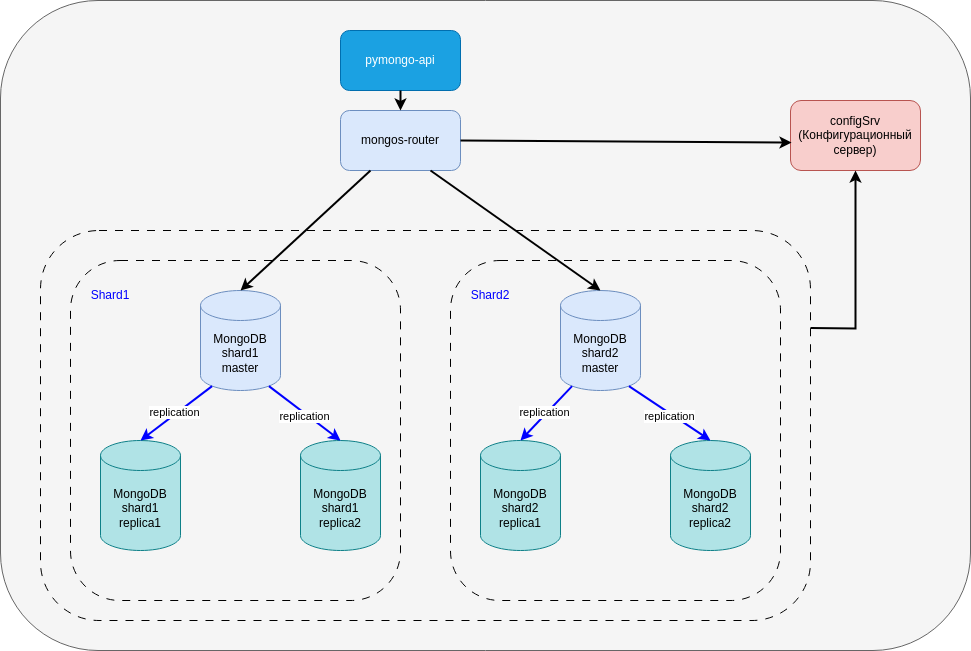

The diagram above was exported from draw.io. Its source (the exported page's mxGraphModel, read from the mxfile embedded in the PNG):
<mxGraphModel dx="2008" dy="1358" grid="1" gridSize="10" guides="1" tooltips="1" connect="1" arrows="1" fold="1" page="1" pageScale="1" pageWidth="1169" pageHeight="827" math="0" shadow="0">
  <root>
    <mxCell id="0" />
    <mxCell id="1" parent="0" />
    <mxCell id="LbU3xU6buKqwQcndJY7--15" value="" style="rounded=1;whiteSpace=wrap;html=1;fillColor=#f5f5f5;fontColor=#333333;strokeColor=#666666;" parent="1" vertex="1">
      <mxGeometry x="40" y="170" width="970" height="650" as="geometry" />
    </mxCell>
    <mxCell id="AQoTyAOBwtpcITkI7_EM-16" value="" style="rounded=1;whiteSpace=wrap;html=1;dashed=1;dashPattern=8 8;glass=0;shadow=0;fillColor=none;align=left;" parent="1" vertex="1">
      <mxGeometry x="110" y="430" width="330" height="340" as="geometry" />
    </mxCell>
    <mxCell id="zA23MoTUsTF4_91t8viU-3" value="pymongo-api" style="rounded=1;whiteSpace=wrap;html=1;fillColor=#1ba1e2;fontColor=#ffffff;strokeColor=#006EAF;" parent="1" vertex="1">
      <mxGeometry x="380" y="200" width="120" height="60" as="geometry" />
    </mxCell>
    <mxCell id="LbU3xU6buKqwQcndJY7--1" value="MongoDB&lt;div&gt;shard1&lt;/div&gt;&lt;div&gt;master&lt;/div&gt;" style="shape=cylinder3;whiteSpace=wrap;html=1;boundedLbl=1;backgroundOutline=1;size=15;fillColor=#dae8fc;strokeColor=#6c8ebf;" parent="1" vertex="1">
      <mxGeometry x="240" y="460" width="80" height="100" as="geometry" />
    </mxCell>
    <mxCell id="LbU3xU6buKqwQcndJY7--5" value="MongoDB&lt;div&gt;shard2&lt;/div&gt;&lt;div&gt;master&lt;/div&gt;" style="shape=cylinder3;whiteSpace=wrap;html=1;boundedLbl=1;backgroundOutline=1;size=15;fillColor=#dae8fc;strokeColor=#6c8ebf;" parent="1" vertex="1">
      <mxGeometry x="600" y="460" width="80" height="100" as="geometry" />
    </mxCell>
    <mxCell id="LbU3xU6buKqwQcndJY7--7" value="mongos-router" style="rounded=1;whiteSpace=wrap;html=1;fillColor=#dae8fc;strokeColor=#6c8ebf;" parent="1" vertex="1">
      <mxGeometry x="380" y="280" width="120" height="60" as="geometry" />
    </mxCell>
    <mxCell id="LbU3xU6buKqwQcndJY7--8" value="configSrv&lt;div&gt;(Конфигурационный сервер)&lt;/div&gt;" style="rounded=1;whiteSpace=wrap;html=1;fillColor=#f8cecc;strokeColor=#b85450;" parent="1" vertex="1">
      <mxGeometry x="830" y="270" width="130" height="70" as="geometry" />
    </mxCell>
    <mxCell id="LbU3xU6buKqwQcndJY7--9" value="" style="endArrow=classic;html=1;rounded=0;exitX=0.5;exitY=1;exitDx=0;exitDy=0;strokeWidth=2;" parent="1" source="zA23MoTUsTF4_91t8viU-3" target="LbU3xU6buKqwQcndJY7--7" edge="1">
      <mxGeometry width="50" height="50" relative="1" as="geometry">
        <mxPoint x="240" y="470" as="sourcePoint" />
        <mxPoint x="290" y="420" as="targetPoint" />
      </mxGeometry>
    </mxCell>
    <mxCell id="LbU3xU6buKqwQcndJY7--10" value="" style="endArrow=classic;html=1;rounded=0;exitX=0.25;exitY=1;exitDx=0;exitDy=0;entryX=0.5;entryY=0;entryDx=0;entryDy=0;entryPerimeter=0;strokeWidth=2;" parent="1" source="LbU3xU6buKqwQcndJY7--7" target="LbU3xU6buKqwQcndJY7--1" edge="1">
      <mxGeometry width="50" height="50" relative="1" as="geometry">
        <mxPoint x="240" y="470" as="sourcePoint" />
        <mxPoint x="290" y="420" as="targetPoint" />
      </mxGeometry>
    </mxCell>
    <mxCell id="LbU3xU6buKqwQcndJY7--11" value="" style="endArrow=classic;html=1;rounded=0;exitX=0.75;exitY=1;exitDx=0;exitDy=0;entryX=0.5;entryY=0;entryDx=0;entryDy=0;entryPerimeter=0;strokeWidth=2;" parent="1" source="LbU3xU6buKqwQcndJY7--7" target="LbU3xU6buKqwQcndJY7--5" edge="1">
      <mxGeometry width="50" height="50" relative="1" as="geometry">
        <mxPoint x="240" y="470" as="sourcePoint" />
        <mxPoint x="290" y="420" as="targetPoint" />
      </mxGeometry>
    </mxCell>
    <mxCell id="LbU3xU6buKqwQcndJY7--12" value="" style="endArrow=classic;html=1;rounded=0;strokeWidth=2;entryX=0.008;entryY=0.6;entryDx=0;entryDy=0;exitX=1;exitY=0.5;exitDx=0;exitDy=0;entryPerimeter=0;" parent="1" source="LbU3xU6buKqwQcndJY7--7" target="LbU3xU6buKqwQcndJY7--8" edge="1">
      <mxGeometry width="50" height="50" relative="1" as="geometry">
        <mxPoint x="240" y="470" as="sourcePoint" />
        <mxPoint x="580" y="350" as="targetPoint" />
        <Array as="points" />
      </mxGeometry>
    </mxCell>
    <mxCell id="AQoTyAOBwtpcITkI7_EM-1" value="MongoDB&lt;div&gt;shard1&lt;/div&gt;&lt;div&gt;replica1&lt;/div&gt;" style="shape=cylinder3;whiteSpace=wrap;html=1;boundedLbl=1;backgroundOutline=1;size=15;fillColor=#b0e3e6;strokeColor=#0e8088;" parent="1" vertex="1">
      <mxGeometry x="140" y="610" width="80" height="110" as="geometry" />
    </mxCell>
    <mxCell id="AQoTyAOBwtpcITkI7_EM-4" value="MongoDB&lt;div&gt;shard1&lt;/div&gt;&lt;div&gt;replica2&lt;/div&gt;" style="shape=cylinder3;whiteSpace=wrap;html=1;boundedLbl=1;backgroundOutline=1;size=15;fillColor=#b0e3e6;strokeColor=#0e8088;" parent="1" vertex="1">
      <mxGeometry x="340" y="610" width="80" height="110" as="geometry" />
    </mxCell>
    <mxCell id="AQoTyAOBwtpcITkI7_EM-5" value="MongoDB&lt;div&gt;shard2&lt;/div&gt;&lt;div&gt;replica1&lt;/div&gt;" style="shape=cylinder3;whiteSpace=wrap;html=1;boundedLbl=1;backgroundOutline=1;size=15;fillColor=#b0e3e6;strokeColor=#0e8088;" parent="1" vertex="1">
      <mxGeometry x="520" y="610" width="80" height="110" as="geometry" />
    </mxCell>
    <mxCell id="AQoTyAOBwtpcITkI7_EM-6" value="MongoDB&lt;div&gt;shard2&lt;/div&gt;&lt;div&gt;replica2&lt;/div&gt;" style="shape=cylinder3;whiteSpace=wrap;html=1;boundedLbl=1;backgroundOutline=1;size=15;fillColor=#b0e3e6;strokeColor=#0e8088;" parent="1" vertex="1">
      <mxGeometry x="710" y="610" width="80" height="110" as="geometry" />
    </mxCell>
    <mxCell id="AQoTyAOBwtpcITkI7_EM-8" value="" style="endArrow=classic;html=1;rounded=0;exitX=0.145;exitY=1;exitDx=0;exitDy=-4.35;exitPerimeter=0;entryX=0.5;entryY=0;entryDx=0;entryDy=0;entryPerimeter=0;strokeColor=light-dark(#0000FF,#EDEDED);strokeWidth=2;" parent="1" source="LbU3xU6buKqwQcndJY7--1" target="AQoTyAOBwtpcITkI7_EM-1" edge="1">
      <mxGeometry width="50" height="50" relative="1" as="geometry">
        <mxPoint x="650" y="500" as="sourcePoint" />
        <mxPoint x="700" y="450" as="targetPoint" />
      </mxGeometry>
    </mxCell>
    <mxCell id="AQoTyAOBwtpcITkI7_EM-9" value="replication" style="edgeLabel;html=1;align=center;verticalAlign=middle;resizable=0;points=[];" parent="AQoTyAOBwtpcITkI7_EM-8" vertex="1" connectable="0">
      <mxGeometry x="0.0127" y="-3" relative="1" as="geometry">
        <mxPoint as="offset" />
      </mxGeometry>
    </mxCell>
    <mxCell id="AQoTyAOBwtpcITkI7_EM-10" value="" style="endArrow=classic;html=1;rounded=0;exitX=0.855;exitY=1;exitDx=0;exitDy=-4.35;exitPerimeter=0;entryX=0.5;entryY=0;entryDx=0;entryDy=0;entryPerimeter=0;strokeColor=#0000FF;strokeWidth=2;" parent="1" source="LbU3xU6buKqwQcndJY7--1" target="AQoTyAOBwtpcITkI7_EM-4" edge="1">
      <mxGeometry width="50" height="50" relative="1" as="geometry">
        <mxPoint x="370" y="481" as="sourcePoint" />
        <mxPoint x="320" y="570" as="targetPoint" />
      </mxGeometry>
    </mxCell>
    <mxCell id="AQoTyAOBwtpcITkI7_EM-11" value="replication" style="edgeLabel;html=1;align=center;verticalAlign=middle;resizable=0;points=[];" parent="AQoTyAOBwtpcITkI7_EM-10" vertex="1" connectable="0">
      <mxGeometry x="0.0127" y="-3" relative="1" as="geometry">
        <mxPoint as="offset" />
      </mxGeometry>
    </mxCell>
    <mxCell id="AQoTyAOBwtpcITkI7_EM-12" value="" style="endArrow=classic;html=1;rounded=0;exitX=0.145;exitY=1;exitDx=0;exitDy=-4.35;exitPerimeter=0;entryX=0.5;entryY=0;entryDx=0;entryDy=0;entryPerimeter=0;strokeColor=#0000FF;strokeWidth=2;" parent="1" source="LbU3xU6buKqwQcndJY7--5" target="AQoTyAOBwtpcITkI7_EM-5" edge="1">
      <mxGeometry width="50" height="50" relative="1" as="geometry">
        <mxPoint x="310" y="505" as="sourcePoint" />
        <mxPoint x="260" y="594" as="targetPoint" />
      </mxGeometry>
    </mxCell>
    <mxCell id="AQoTyAOBwtpcITkI7_EM-13" value="replication" style="edgeLabel;html=1;align=center;verticalAlign=middle;resizable=0;points=[];" parent="AQoTyAOBwtpcITkI7_EM-12" vertex="1" connectable="0">
      <mxGeometry x="0.0127" y="-3" relative="1" as="geometry">
        <mxPoint as="offset" />
      </mxGeometry>
    </mxCell>
    <mxCell id="AQoTyAOBwtpcITkI7_EM-14" value="" style="endArrow=classic;html=1;rounded=0;entryX=0.5;entryY=0;entryDx=0;entryDy=0;entryPerimeter=0;exitX=0.855;exitY=1;exitDx=0;exitDy=-4.35;exitPerimeter=0;strokeWidth=2;strokeColor=light-dark(#0000FF,#EDEDED);" parent="1" source="LbU3xU6buKqwQcndJY7--5" target="AQoTyAOBwtpcITkI7_EM-6" edge="1">
      <mxGeometry width="50" height="50" relative="1" as="geometry">
        <mxPoint x="600" y="530" as="sourcePoint" />
        <mxPoint x="570" y="570" as="targetPoint" />
      </mxGeometry>
    </mxCell>
    <mxCell id="AQoTyAOBwtpcITkI7_EM-15" value="replication" style="edgeLabel;html=1;align=center;verticalAlign=middle;resizable=0;points=[];" parent="AQoTyAOBwtpcITkI7_EM-14" vertex="1" connectable="0">
      <mxGeometry x="0.0127" y="-3" relative="1" as="geometry">
        <mxPoint as="offset" />
      </mxGeometry>
    </mxCell>
    <mxCell id="AQoTyAOBwtpcITkI7_EM-17" value="&lt;font style=&quot;color: rgb(0, 0, 255);&quot;&gt;Shard1&lt;/font&gt;" style="text;html=1;align=center;verticalAlign=middle;whiteSpace=wrap;rounded=0;" parent="1" vertex="1">
      <mxGeometry x="120" y="450" width="60" height="30" as="geometry" />
    </mxCell>
    <mxCell id="AQoTyAOBwtpcITkI7_EM-18" value="" style="rounded=1;whiteSpace=wrap;html=1;dashed=1;dashPattern=8 8;glass=0;shadow=0;fillColor=none;align=left;" parent="1" vertex="1">
      <mxGeometry x="490" y="430" width="330" height="340" as="geometry" />
    </mxCell>
    <mxCell id="AQoTyAOBwtpcITkI7_EM-19" value="&lt;font style=&quot;color: rgb(0, 0, 255);&quot;&gt;Shard2&lt;/font&gt;" style="text;html=1;align=center;verticalAlign=middle;whiteSpace=wrap;rounded=0;" parent="1" vertex="1">
      <mxGeometry x="500" y="450" width="60" height="30" as="geometry" />
    </mxCell>
    <mxCell id="AQoTyAOBwtpcITkI7_EM-21" value="" style="rounded=1;whiteSpace=wrap;html=1;dashed=1;dashPattern=8 8;glass=0;shadow=0;fillColor=none;align=left;" parent="1" vertex="1">
      <mxGeometry x="80" y="400" width="770" height="390" as="geometry" />
    </mxCell>
    <mxCell id="AQoTyAOBwtpcITkI7_EM-25" value="" style="endArrow=classic;html=1;rounded=0;entryX=0.5;entryY=1;entryDx=0;entryDy=0;exitX=1;exitY=0.25;exitDx=0;exitDy=0;fontSize=12;strokeWidth=2;" parent="1" source="AQoTyAOBwtpcITkI7_EM-21" target="LbU3xU6buKqwQcndJY7--8" edge="1">
      <mxGeometry width="50" height="50" relative="1" as="geometry">
        <mxPoint x="870" y="500" as="sourcePoint" />
        <mxPoint x="920" y="450" as="targetPoint" />
        <Array as="points">
          <mxPoint x="895" y="498" />
        </Array>
      </mxGeometry>
    </mxCell>
  </root>
</mxGraphModel>